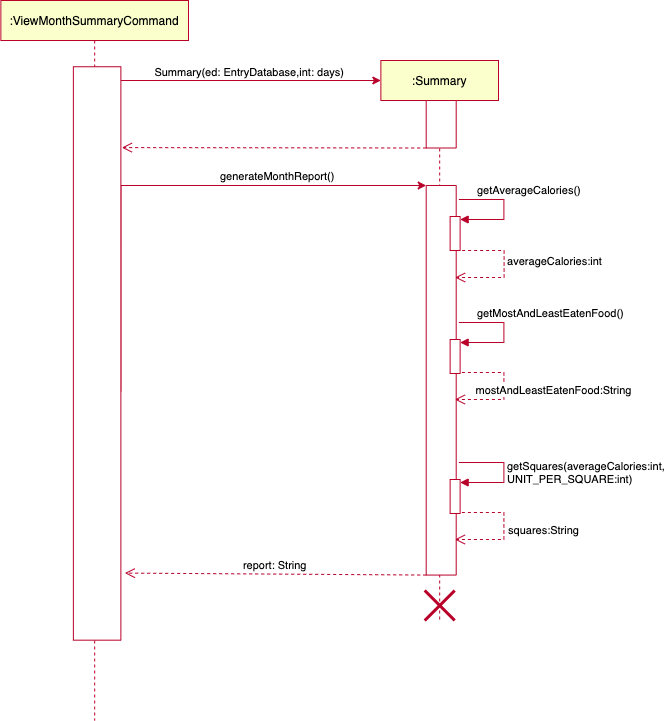

The diagram above was exported from draw.io. Its source (the exported page's mxGraphModel, read from the mxfile embedded in the PNG):
<mxGraphModel dx="946" dy="635" grid="1" gridSize="10" guides="1" tooltips="1" connect="1" arrows="1" fold="1" page="1" pageScale="1" pageWidth="850" pageHeight="1100" math="0" shadow="0">
  <root>
    <mxCell id="0" />
    <mxCell id="1" parent="0" />
    <mxCell id="3nuBFxr9cyL0pnOWT2aG-1" value=":Summary" style="shape=umlLifeline;perimeter=lifelinePerimeter;container=1;collapsible=0;recursiveResize=0;rounded=0;shadow=0;strokeWidth=1;fillColor=#fbffcc;strokeColor=#b90029;" parent="1" vertex="1">
      <mxGeometry x="542.37" y="180" width="117.63" height="560" as="geometry" />
    </mxCell>
    <mxCell id="ie_i7VloZM_X4s7Jd8dI-3" value="" style="rounded=0;whiteSpace=wrap;html=1;rotation=90;strokeColor=#b90029;" parent="3nuBFxr9cyL0pnOWT2aG-1" vertex="1">
      <mxGeometry x="36.57" y="48.75" width="47.5" height="30" as="geometry" />
    </mxCell>
    <mxCell id="ie_i7VloZM_X4s7Jd8dI-10" value="" style="rounded=0;whiteSpace=wrap;html=1;rotation=90;strokeColor=#b90029;" parent="3nuBFxr9cyL0pnOWT2aG-1" vertex="1">
      <mxGeometry x="-134.45" y="304.78" width="389.56" height="30" as="geometry" />
    </mxCell>
    <mxCell id="ie_i7VloZM_X4s7Jd8dI-23" value="" style="html=1;points=[];perimeter=orthogonalPerimeter;strokeColor=#b90029;" parent="3nuBFxr9cyL0pnOWT2aG-1" vertex="1">
      <mxGeometry x="69.25" y="156" width="10" height="34" as="geometry" />
    </mxCell>
    <mxCell id="ie_i7VloZM_X4s7Jd8dI-24" value="getAverageCalories()" style="edgeStyle=orthogonalEdgeStyle;html=1;align=left;spacingLeft=2;endArrow=block;rounded=0;entryX=1;entryY=0;strokeColor=#b90029;" parent="3nuBFxr9cyL0pnOWT2aG-1" edge="1">
      <mxGeometry x="-0.7333" y="9" relative="1" as="geometry">
        <mxPoint x="78" y="139" as="sourcePoint" />
        <Array as="points">
          <mxPoint x="123" y="139" />
          <mxPoint x="123" y="159" />
        </Array>
        <mxPoint x="79.25" y="159" as="targetPoint" />
        <mxPoint as="offset" />
      </mxGeometry>
    </mxCell>
    <mxCell id="gffd5kAj-nQzL8p0sPNN-6" value="" style="html=1;points=[];perimeter=orthogonalPerimeter;strokeColor=#b90029;" parent="3nuBFxr9cyL0pnOWT2aG-1" vertex="1">
      <mxGeometry x="69.25" y="279" width="10" height="34" as="geometry" />
    </mxCell>
    <mxCell id="gffd5kAj-nQzL8p0sPNN-7" value="getMostAndLeastEatenFood()" style="edgeStyle=orthogonalEdgeStyle;html=1;align=left;spacingLeft=2;endArrow=block;rounded=0;entryX=1;entryY=0;strokeColor=#b90029;" parent="3nuBFxr9cyL0pnOWT2aG-1" edge="1">
      <mxGeometry x="-0.7333" y="9" relative="1" as="geometry">
        <mxPoint x="78" y="262" as="sourcePoint" />
        <Array as="points">
          <mxPoint x="123" y="262" />
          <mxPoint x="123" y="282" />
        </Array>
        <mxPoint x="79.25" y="282" as="targetPoint" />
        <mxPoint as="offset" />
      </mxGeometry>
    </mxCell>
    <mxCell id="gffd5kAj-nQzL8p0sPNN-8" value="mostAndLeastEatenFood:String" style="html=1;verticalAlign=bottom;endArrow=open;dashed=1;endSize=8;rounded=0;edgeStyle=orthogonalEdgeStyle;exitX=1.175;exitY=0.794;exitDx=0;exitDy=0;exitPerimeter=0;strokeColor=#b90029;" parent="3nuBFxr9cyL0pnOWT2aG-1" edge="1">
      <mxGeometry x="0.1695" y="-50" relative="1" as="geometry">
        <mxPoint x="74" y="339" as="targetPoint" />
        <mxPoint x="81" y="311.996" as="sourcePoint" />
        <Array as="points">
          <mxPoint x="123" y="312" />
          <mxPoint x="123" y="339" />
        </Array>
        <mxPoint x="50" y="50" as="offset" />
      </mxGeometry>
    </mxCell>
    <mxCell id="gffd5kAj-nQzL8p0sPNN-9" value="" style="html=1;points=[];perimeter=orthogonalPerimeter;strokeColor=#b90029;" parent="3nuBFxr9cyL0pnOWT2aG-1" vertex="1">
      <mxGeometry x="69.25" y="419" width="10" height="34" as="geometry" />
    </mxCell>
    <mxCell id="gffd5kAj-nQzL8p0sPNN-10" value="getSquares(averageCalories:int, &lt;br&gt;UNIT_PER_SQUARE:int)" style="edgeStyle=orthogonalEdgeStyle;html=1;align=left;spacingLeft=2;endArrow=block;rounded=0;entryX=1;entryY=0;strokeColor=#b90029;" parent="3nuBFxr9cyL0pnOWT2aG-1" edge="1">
      <mxGeometry x="0.0115" relative="1" as="geometry">
        <mxPoint x="78" y="402" as="sourcePoint" />
        <Array as="points">
          <mxPoint x="123" y="402" />
          <mxPoint x="123" y="422" />
        </Array>
        <mxPoint x="79.25" y="422" as="targetPoint" />
        <mxPoint as="offset" />
      </mxGeometry>
    </mxCell>
    <mxCell id="gffd5kAj-nQzL8p0sPNN-11" value="squares:String" style="html=1;verticalAlign=bottom;endArrow=open;dashed=1;endSize=8;rounded=0;edgeStyle=orthogonalEdgeStyle;exitX=1.175;exitY=0.794;exitDx=0;exitDy=0;exitPerimeter=0;strokeColor=#b90029;" parent="3nuBFxr9cyL0pnOWT2aG-1" edge="1">
      <mxGeometry x="0.1695" y="-40" relative="1" as="geometry">
        <mxPoint x="74" y="479" as="targetPoint" />
        <mxPoint x="81" y="451.996" as="sourcePoint" />
        <Array as="points">
          <mxPoint x="123" y="452" />
          <mxPoint x="123" y="479" />
        </Array>
        <mxPoint x="40" y="40" as="offset" />
      </mxGeometry>
    </mxCell>
    <mxCell id="ie_i7VloZM_X4s7Jd8dI-39" value="averageCalories:int" style="html=1;verticalAlign=bottom;endArrow=open;dashed=1;endSize=8;rounded=0;edgeStyle=orthogonalEdgeStyle;exitX=1.175;exitY=0.794;exitDx=0;exitDy=0;exitPerimeter=0;strokeColor=#b90029;" parent="3nuBFxr9cyL0pnOWT2aG-1" edge="1">
      <mxGeometry x="0.0508" y="50" relative="1" as="geometry">
        <mxPoint x="74.25" y="217" as="targetPoint" />
        <mxPoint x="81.25" y="189.99599999999998" as="sourcePoint" />
        <Array as="points">
          <mxPoint x="123.25" y="190" />
          <mxPoint x="123.25" y="217" />
        </Array>
        <mxPoint as="offset" />
      </mxGeometry>
    </mxCell>
    <mxCell id="gffd5kAj-nQzL8p0sPNN-12" value="" style="shape=umlDestroy;whiteSpace=wrap;html=1;strokeWidth=3;strokeColor=#b90029;" parent="3nuBFxr9cyL0pnOWT2aG-1" vertex="1">
      <mxGeometry x="43.81000000000006" y="530" width="30" height="30" as="geometry" />
    </mxCell>
    <mxCell id="ie_i7VloZM_X4s7Jd8dI-4" value="" style="endArrow=classic;html=1;rounded=0;edgeStyle=orthogonalEdgeStyle;strokeColor=#b90029;" parent="1" source="gffd5kAj-nQzL8p0sPNN-2" edge="1">
      <mxGeometry relative="1" as="geometry">
        <mxPoint x="392.37" y="200" as="sourcePoint" />
        <mxPoint x="542.37" y="200" as="targetPoint" />
        <Array as="points">
          <mxPoint x="258.37" y="200" />
        </Array>
      </mxGeometry>
    </mxCell>
    <mxCell id="ie_i7VloZM_X4s7Jd8dI-6" value="&amp;nbsp; &amp;nbsp; &amp;nbsp; &amp;nbsp;Summary(ed: EntryDatabase,int: days)" style="edgeLabel;resizable=0;html=1;align=left;verticalAlign=bottom;" parent="ie_i7VloZM_X4s7Jd8dI-4" connectable="0" vertex="1">
      <mxGeometry x="-1" relative="1" as="geometry">
        <mxPoint x="34" y="14" as="offset" />
      </mxGeometry>
    </mxCell>
    <mxCell id="ie_i7VloZM_X4s7Jd8dI-9" value="" style="verticalAlign=bottom;endArrow=open;dashed=1;endSize=8;shadow=0;strokeWidth=1;entryX=0.39;entryY=-0.021;entryDx=0;entryDy=0;entryPerimeter=0;exitX=1;exitY=1;exitDx=0;exitDy=0;strokeColor=#b90029;" parent="1" source="ie_i7VloZM_X4s7Jd8dI-3" edge="1">
      <mxGeometry relative="1" as="geometry">
        <mxPoint x="283.36749999999995" y="267.0999999999999" as="targetPoint" />
        <mxPoint x="583" y="267" as="sourcePoint" />
      </mxGeometry>
    </mxCell>
    <mxCell id="ie_i7VloZM_X4s7Jd8dI-11" value="" style="endArrow=classic;html=1;rounded=0;edgeStyle=orthogonalEdgeStyle;entryX=0;entryY=1;entryDx=0;entryDy=0;exitX=0.566;exitY=0;exitDx=0;exitDy=0;exitPerimeter=0;strokeColor=#b90029;" parent="1" source="gffd5kAj-nQzL8p0sPNN-2" target="ie_i7VloZM_X4s7Jd8dI-10" edge="1">
      <mxGeometry relative="1" as="geometry">
        <mxPoint x="392.37" y="305" as="sourcePoint" />
        <mxPoint x="762.87" y="310" as="targetPoint" />
        <Array as="points">
          <mxPoint x="282.37" y="305" />
        </Array>
      </mxGeometry>
    </mxCell>
    <mxCell id="ie_i7VloZM_X4s7Jd8dI-12" value="generateMonthReport()" style="edgeLabel;resizable=0;html=1;align=left;verticalAlign=bottom;" parent="ie_i7VloZM_X4s7Jd8dI-11" connectable="0" vertex="1">
      <mxGeometry x="-1" relative="1" as="geometry">
        <mxPoint x="98" y="-207" as="offset" />
      </mxGeometry>
    </mxCell>
    <mxCell id="gffd5kAj-nQzL8p0sPNN-1" value=":ViewMonthSummaryCommand" style="shape=umlLifeline;perimeter=lifelinePerimeter;whiteSpace=wrap;html=1;container=1;collapsible=0;recursiveResize=0;outlineConnect=0;fillColor=#fbffcc;strokeColor=#b90029;" parent="1" vertex="1">
      <mxGeometry x="162.37" y="120" width="187.63" height="720" as="geometry" />
    </mxCell>
    <mxCell id="gffd5kAj-nQzL8p0sPNN-2" value="" style="rounded=0;whiteSpace=wrap;html=1;rotation=90;strokeColor=#b90029;" parent="gffd5kAj-nQzL8p0sPNN-1" vertex="1">
      <mxGeometry x="-190.46" y="329.22" width="573.43" height="47.5" as="geometry" />
    </mxCell>
    <mxCell id="ie_i7VloZM_X4s7Jd8dI-13" value="report: String" style="verticalAlign=bottom;endArrow=open;dashed=1;endSize=8;shadow=0;strokeWidth=1;entryX=0.883;entryY=-0.084;entryDx=0;entryDy=0;entryPerimeter=0;exitX=1;exitY=1;exitDx=0;exitDy=0;strokeColor=#b90029;" parent="1" source="ie_i7VloZM_X4s7Jd8dI-10" target="gffd5kAj-nQzL8p0sPNN-2" edge="1">
      <mxGeometry relative="1" as="geometry">
        <mxPoint x="272.87" y="863.9999999999998" as="targetPoint" />
        <mxPoint x="563" y="867" as="sourcePoint" />
      </mxGeometry>
    </mxCell>
  </root>
</mxGraphModel>